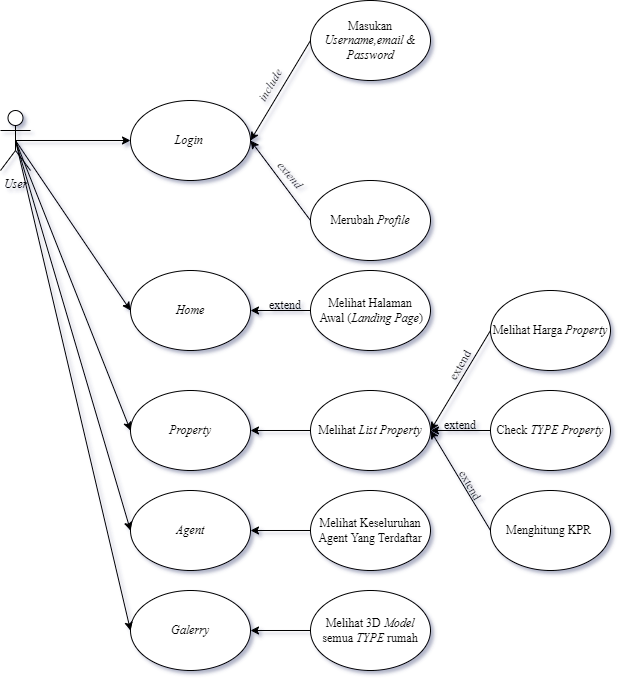

The diagram above was exported from draw.io. Its source (the exported page's mxGraphModel, read from the mxfile embedded in the PNG):
<mxGraphModel dx="1120" dy="470" grid="1" gridSize="10" guides="1" tooltips="1" connect="1" arrows="1" fold="1" page="1" pageScale="1" pageWidth="850" pageHeight="1100" math="0" shadow="0">
  <root>
    <mxCell id="0" />
    <mxCell id="1" parent="0" />
    <mxCell id="uqGlWcvQqAaFWX_cn-LY-1" value="&lt;font face=&quot;Times New Roman&quot;&gt;Masukan &lt;i&gt;Username,email &amp;amp; Password&lt;/i&gt;&lt;/font&gt;" style="ellipse;whiteSpace=wrap;html=1;" parent="1" vertex="1">
      <mxGeometry x="360" y="150" width="120" height="80" as="geometry" />
    </mxCell>
    <mxCell id="uqGlWcvQqAaFWX_cn-LY-3" value="&lt;font face=&quot;Times New Roman&quot;&gt;&lt;i&gt;Login&amp;nbsp;&lt;/i&gt;&lt;/font&gt;" style="ellipse;whiteSpace=wrap;html=1;" parent="1" vertex="1">
      <mxGeometry x="180" y="250" width="120" height="80" as="geometry" />
    </mxCell>
    <mxCell id="uqGlWcvQqAaFWX_cn-LY-7" value="&lt;font face=&quot;Times New Roman&quot;&gt;Merubah &lt;i&gt;Profile&lt;/i&gt;&lt;/font&gt;" style="ellipse;whiteSpace=wrap;html=1;" parent="1" vertex="1">
      <mxGeometry x="360" y="330" width="120" height="80" as="geometry" />
    </mxCell>
    <mxCell id="uqGlWcvQqAaFWX_cn-LY-21" value="&lt;font face=&quot;Times New Roman&quot;&gt;&lt;i&gt;extend&lt;/i&gt;&lt;/font&gt;" style="text;html=1;strokeColor=none;fillColor=none;align=center;verticalAlign=middle;whiteSpace=wrap;rounded=0;rotation=50;" parent="1" vertex="1">
      <mxGeometry x="310" y="310" width="60" height="30" as="geometry" />
    </mxCell>
    <mxCell id="uqGlWcvQqAaFWX_cn-LY-26" value="&lt;font face=&quot;Times New Roman&quot;&gt;&lt;i&gt;User&lt;/i&gt;&lt;/font&gt;" style="shape=umlActor;verticalLabelPosition=bottom;verticalAlign=top;html=1;outlineConnect=0;" parent="1" vertex="1">
      <mxGeometry x="50" y="260" width="30" height="60" as="geometry" />
    </mxCell>
    <mxCell id="uqGlWcvQqAaFWX_cn-LY-27" value="" style="endArrow=classic;html=1;rounded=0;exitX=0;exitY=0.5;exitDx=0;exitDy=0;entryX=1;entryY=0.5;entryDx=0;entryDy=0;" parent="1" source="uqGlWcvQqAaFWX_cn-LY-7" target="uqGlWcvQqAaFWX_cn-LY-3" edge="1">
      <mxGeometry width="50" height="50" relative="1" as="geometry">
        <mxPoint x="360" y="470" as="sourcePoint" />
        <mxPoint x="190" y="300" as="targetPoint" />
      </mxGeometry>
    </mxCell>
    <mxCell id="uqGlWcvQqAaFWX_cn-LY-29" value="" style="endArrow=classic;html=1;rounded=0;exitX=0.5;exitY=0.5;exitDx=0;exitDy=0;exitPerimeter=0;entryX=0;entryY=0.5;entryDx=0;entryDy=0;" parent="1" source="uqGlWcvQqAaFWX_cn-LY-26" target="uqGlWcvQqAaFWX_cn-LY-3" edge="1">
      <mxGeometry width="50" height="50" relative="1" as="geometry">
        <mxPoint x="-40" y="480" as="sourcePoint" />
        <mxPoint x="370" y="300" as="targetPoint" />
      </mxGeometry>
    </mxCell>
    <mxCell id="uqGlWcvQqAaFWX_cn-LY-30" value="&lt;font face=&quot;Times New Roman&quot;&gt;&lt;i&gt;Home&lt;/i&gt;&lt;/font&gt;" style="ellipse;whiteSpace=wrap;html=1;" parent="1" vertex="1">
      <mxGeometry x="180" y="420" width="120" height="80" as="geometry" />
    </mxCell>
    <mxCell id="uqGlWcvQqAaFWX_cn-LY-31" value="&lt;font face=&quot;Times New Roman&quot;&gt;&lt;i&gt;Property&lt;/i&gt;&lt;/font&gt;" style="ellipse;whiteSpace=wrap;html=1;" parent="1" vertex="1">
      <mxGeometry x="180" y="540" width="120" height="80" as="geometry" />
    </mxCell>
    <mxCell id="uqGlWcvQqAaFWX_cn-LY-32" value="&lt;font face=&quot;Times New Roman&quot;&gt;&lt;i&gt;Galerry&lt;/i&gt;&lt;/font&gt;" style="ellipse;whiteSpace=wrap;html=1;" parent="1" vertex="1">
      <mxGeometry x="180" y="740" width="120" height="80" as="geometry" />
    </mxCell>
    <mxCell id="uqGlWcvQqAaFWX_cn-LY-33" value="&lt;font face=&quot;Times New Roman&quot;&gt;&lt;i&gt;Agent&lt;/i&gt;&lt;/font&gt;" style="ellipse;whiteSpace=wrap;html=1;" parent="1" vertex="1">
      <mxGeometry x="180" y="640" width="120" height="80" as="geometry" />
    </mxCell>
    <mxCell id="uqGlWcvQqAaFWX_cn-LY-35" value="" style="endArrow=classic;html=1;rounded=0;exitX=0.5;exitY=0.5;exitDx=0;exitDy=0;exitPerimeter=0;entryX=0;entryY=0.5;entryDx=0;entryDy=0;" parent="1" source="uqGlWcvQqAaFWX_cn-LY-26" target="uqGlWcvQqAaFWX_cn-LY-30" edge="1">
      <mxGeometry width="50" height="50" relative="1" as="geometry">
        <mxPoint x="-155" y="300" as="sourcePoint" />
        <mxPoint x="370" y="300" as="targetPoint" />
      </mxGeometry>
    </mxCell>
    <mxCell id="uqGlWcvQqAaFWX_cn-LY-37" style="edgeStyle=orthogonalEdgeStyle;rounded=0;orthogonalLoop=1;jettySize=auto;html=1;entryX=1;entryY=0.5;entryDx=0;entryDy=0;" parent="1" source="uqGlWcvQqAaFWX_cn-LY-36" target="uqGlWcvQqAaFWX_cn-LY-30" edge="1">
      <mxGeometry relative="1" as="geometry">
        <mxPoint x="340" y="460" as="targetPoint" />
      </mxGeometry>
    </mxCell>
    <mxCell id="uqGlWcvQqAaFWX_cn-LY-36" value="&lt;font face=&quot;Times New Roman&quot;&gt;Melihat Halaman&lt;br&gt;&amp;nbsp;Awal (&lt;i&gt;Landing Page&lt;/i&gt;)&lt;/font&gt;" style="ellipse;whiteSpace=wrap;html=1;" parent="1" vertex="1">
      <mxGeometry x="360" y="420" width="120" height="80" as="geometry" />
    </mxCell>
    <mxCell id="uqGlWcvQqAaFWX_cn-LY-38" value="&lt;font face=&quot;Times New Roman&quot;&gt;extend&lt;/font&gt;" style="text;html=1;strokeColor=none;fillColor=none;align=center;verticalAlign=middle;whiteSpace=wrap;rounded=0;rotation=0;" parent="1" vertex="1">
      <mxGeometry x="305" y="440" width="60" height="30" as="geometry" />
    </mxCell>
    <mxCell id="uqGlWcvQqAaFWX_cn-LY-39" value="" style="endArrow=classic;html=1;rounded=0;exitX=0.5;exitY=0.5;exitDx=0;exitDy=0;exitPerimeter=0;entryX=0;entryY=0.5;entryDx=0;entryDy=0;" parent="1" source="uqGlWcvQqAaFWX_cn-LY-26" target="uqGlWcvQqAaFWX_cn-LY-31" edge="1">
      <mxGeometry width="50" height="50" relative="1" as="geometry">
        <mxPoint x="75" y="300" as="sourcePoint" />
        <mxPoint x="280" y="620" as="targetPoint" />
      </mxGeometry>
    </mxCell>
    <mxCell id="uqGlWcvQqAaFWX_cn-LY-40" value="&lt;font face=&quot;Times New Roman&quot;&gt;Melihat &lt;i&gt;List Property&lt;/i&gt;&lt;/font&gt;" style="ellipse;whiteSpace=wrap;html=1;" parent="1" vertex="1">
      <mxGeometry x="360" y="540" width="120" height="80" as="geometry" />
    </mxCell>
    <mxCell id="uqGlWcvQqAaFWX_cn-LY-41" value="" style="endArrow=classic;html=1;rounded=0;exitX=0;exitY=0.5;exitDx=0;exitDy=0;entryX=1;entryY=0.5;entryDx=0;entryDy=0;" parent="1" source="uqGlWcvQqAaFWX_cn-LY-40" target="uqGlWcvQqAaFWX_cn-LY-31" edge="1">
      <mxGeometry width="50" height="50" relative="1" as="geometry">
        <mxPoint x="430" y="570" as="sourcePoint" />
        <mxPoint x="480" y="520" as="targetPoint" />
      </mxGeometry>
    </mxCell>
    <mxCell id="uqGlWcvQqAaFWX_cn-LY-42" value="&lt;font face=&quot;Times New Roman&quot;&gt;Melihat Harga &lt;i&gt;Property&lt;/i&gt;&lt;/font&gt;" style="ellipse;whiteSpace=wrap;html=1;" parent="1" vertex="1">
      <mxGeometry x="540" y="440" width="120" height="80" as="geometry" />
    </mxCell>
    <mxCell id="uqGlWcvQqAaFWX_cn-LY-43" value="&lt;font face=&quot;Times New Roman&quot;&gt;Check &lt;i&gt;TYPE Property&lt;/i&gt;&lt;/font&gt;" style="ellipse;whiteSpace=wrap;html=1;" parent="1" vertex="1">
      <mxGeometry x="540" y="540" width="120" height="80" as="geometry" />
    </mxCell>
    <mxCell id="uqGlWcvQqAaFWX_cn-LY-44" value="&lt;font face=&quot;Times New Roman&quot;&gt;Menghitung KPR&amp;nbsp;&lt;/font&gt;" style="ellipse;whiteSpace=wrap;html=1;" parent="1" vertex="1">
      <mxGeometry x="540" y="640" width="120" height="80" as="geometry" />
    </mxCell>
    <mxCell id="uqGlWcvQqAaFWX_cn-LY-45" value="&lt;font face=&quot;Times New Roman&quot;&gt;extend&lt;/font&gt;" style="text;html=1;strokeColor=none;fillColor=none;align=center;verticalAlign=middle;whiteSpace=wrap;rounded=0;rotation=-60;" parent="1" vertex="1">
      <mxGeometry x="480" y="500" width="60" height="30" as="geometry" />
    </mxCell>
    <mxCell id="uqGlWcvQqAaFWX_cn-LY-46" value="" style="endArrow=classic;html=1;rounded=0;exitX=0;exitY=0.5;exitDx=0;exitDy=0;entryX=1;entryY=0.5;entryDx=0;entryDy=0;" parent="1" source="uqGlWcvQqAaFWX_cn-LY-42" target="uqGlWcvQqAaFWX_cn-LY-40" edge="1">
      <mxGeometry width="50" height="50" relative="1" as="geometry">
        <mxPoint x="370" y="590" as="sourcePoint" />
        <mxPoint x="310" y="590" as="targetPoint" />
      </mxGeometry>
    </mxCell>
    <mxCell id="uqGlWcvQqAaFWX_cn-LY-47" value="&lt;font face=&quot;Times New Roman&quot;&gt;extend&lt;/font&gt;" style="text;html=1;strokeColor=none;fillColor=none;align=center;verticalAlign=middle;whiteSpace=wrap;rounded=0;rotation=0;" parent="1" vertex="1">
      <mxGeometry x="480" y="560" width="60" height="30" as="geometry" />
    </mxCell>
    <mxCell id="uqGlWcvQqAaFWX_cn-LY-48" value="" style="endArrow=classic;html=1;rounded=0;exitX=0;exitY=0.5;exitDx=0;exitDy=0;entryX=1;entryY=0.5;entryDx=0;entryDy=0;" parent="1" source="uqGlWcvQqAaFWX_cn-LY-43" target="uqGlWcvQqAaFWX_cn-LY-40" edge="1">
      <mxGeometry width="50" height="50" relative="1" as="geometry">
        <mxPoint x="550" y="490" as="sourcePoint" />
        <mxPoint x="489" y="587" as="targetPoint" />
      </mxGeometry>
    </mxCell>
    <mxCell id="uqGlWcvQqAaFWX_cn-LY-52" value="" style="endArrow=classic;html=1;rounded=0;exitX=0;exitY=0.5;exitDx=0;exitDy=0;entryX=1;entryY=0.5;entryDx=0;entryDy=0;" parent="1" source="uqGlWcvQqAaFWX_cn-LY-44" target="uqGlWcvQqAaFWX_cn-LY-40" edge="1">
      <mxGeometry width="50" height="50" relative="1" as="geometry">
        <mxPoint x="560" y="500" as="sourcePoint" />
        <mxPoint x="500" y="600" as="targetPoint" />
      </mxGeometry>
    </mxCell>
    <mxCell id="uqGlWcvQqAaFWX_cn-LY-54" value="&lt;font face=&quot;Times New Roman&quot;&gt;extend&lt;/font&gt;" style="text;html=1;strokeColor=none;fillColor=none;align=center;verticalAlign=middle;whiteSpace=wrap;rounded=0;rotation=60;" parent="1" vertex="1">
      <mxGeometry x="490" y="620" width="60" height="30" as="geometry" />
    </mxCell>
    <mxCell id="uqGlWcvQqAaFWX_cn-LY-55" value="" style="endArrow=classic;html=1;rounded=0;exitX=0.5;exitY=0.5;exitDx=0;exitDy=0;exitPerimeter=0;entryX=0;entryY=0.5;entryDx=0;entryDy=0;" parent="1" source="uqGlWcvQqAaFWX_cn-LY-26" target="uqGlWcvQqAaFWX_cn-LY-33" edge="1">
      <mxGeometry width="50" height="50" relative="1" as="geometry">
        <mxPoint x="75" y="300" as="sourcePoint" />
        <mxPoint x="280" y="740" as="targetPoint" />
      </mxGeometry>
    </mxCell>
    <mxCell id="uqGlWcvQqAaFWX_cn-LY-57" value="" style="edgeStyle=orthogonalEdgeStyle;rounded=0;orthogonalLoop=1;jettySize=auto;html=1;" parent="1" source="uqGlWcvQqAaFWX_cn-LY-56" target="uqGlWcvQqAaFWX_cn-LY-33" edge="1">
      <mxGeometry relative="1" as="geometry" />
    </mxCell>
    <mxCell id="uqGlWcvQqAaFWX_cn-LY-56" value="&lt;font face=&quot;Times New Roman&quot;&gt;Melihat Keseluruhan Agent Yang Terdaftar&lt;br&gt;&lt;/font&gt;" style="ellipse;whiteSpace=wrap;html=1;" parent="1" vertex="1">
      <mxGeometry x="360" y="640" width="120" height="80" as="geometry" />
    </mxCell>
    <mxCell id="uqGlWcvQqAaFWX_cn-LY-59" value="" style="endArrow=classic;html=1;rounded=0;exitX=0.5;exitY=0.5;exitDx=0;exitDy=0;exitPerimeter=0;entryX=0;entryY=0.5;entryDx=0;entryDy=0;" parent="1" source="uqGlWcvQqAaFWX_cn-LY-26" target="uqGlWcvQqAaFWX_cn-LY-32" edge="1">
      <mxGeometry width="50" height="50" relative="1" as="geometry">
        <mxPoint x="75" y="300" as="sourcePoint" />
        <mxPoint x="280" y="790" as="targetPoint" />
      </mxGeometry>
    </mxCell>
    <mxCell id="uqGlWcvQqAaFWX_cn-LY-65" style="edgeStyle=orthogonalEdgeStyle;rounded=0;orthogonalLoop=1;jettySize=auto;html=1;exitX=0;exitY=0.5;exitDx=0;exitDy=0;entryX=1;entryY=0.5;entryDx=0;entryDy=0;" parent="1" source="uqGlWcvQqAaFWX_cn-LY-60" target="uqGlWcvQqAaFWX_cn-LY-32" edge="1">
      <mxGeometry relative="1" as="geometry" />
    </mxCell>
    <mxCell id="uqGlWcvQqAaFWX_cn-LY-60" value="&lt;font face=&quot;Times New Roman&quot;&gt;Melihat 3D &lt;i&gt;Model &lt;/i&gt;semua &lt;i&gt;TYPE &lt;/i&gt;rumah&lt;br&gt;&lt;/font&gt;" style="ellipse;whiteSpace=wrap;html=1;" parent="1" vertex="1">
      <mxGeometry x="360" y="740" width="120" height="80" as="geometry" />
    </mxCell>
    <mxCell id="vzcDFVL53HkDhIufapKv-1" value="&lt;font face=&quot;Times New Roman&quot;&gt;&lt;i&gt;include&lt;/i&gt;&lt;/font&gt;" style="text;html=1;strokeColor=none;fillColor=none;align=center;verticalAlign=middle;whiteSpace=wrap;rounded=0;rotation=-60;" parent="1" vertex="1">
      <mxGeometry x="290" y="220" width="60" height="30" as="geometry" />
    </mxCell>
    <mxCell id="vzcDFVL53HkDhIufapKv-3" value="" style="endArrow=classic;html=1;rounded=0;exitX=0;exitY=0.5;exitDx=0;exitDy=0;entryX=1;entryY=0.5;entryDx=0;entryDy=0;" parent="1" source="uqGlWcvQqAaFWX_cn-LY-1" target="uqGlWcvQqAaFWX_cn-LY-3" edge="1">
      <mxGeometry width="50" height="50" relative="1" as="geometry">
        <mxPoint x="250" y="420" as="sourcePoint" />
        <mxPoint x="380" y="280" as="targetPoint" />
      </mxGeometry>
    </mxCell>
  </root>
</mxGraphModel>